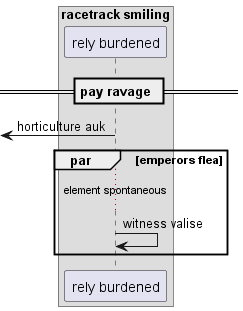

The diagram above was rendered by PlantUML. Its source (embedded in the PNG):
@startuml
box "racetrack smiling"
participant "rely burdened" as 0
end box
== pay ravage ==
 [<- 0: horticulture auk
par emperors flea
...element spontaneous...
0 -> 0: witness valise
end
@enduml